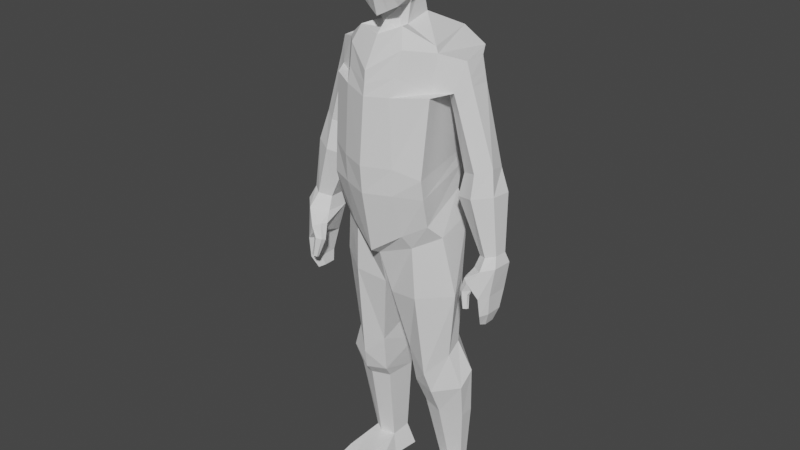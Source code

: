 # Source: sprinter_mesh.blend  (saved by Blender 4.2.66; exported with 4.5.12 LTS)
import bpy
from mathutils import Matrix  # noqa: F401  (used for matrix-valued properties, if any)

bpy.ops.wm.read_factory_settings(use_empty=True)
scene = bpy.context.scene
scene.name = 'Scene'

# ---- collections
col_collection = bpy.data.collections.new('Collection'); scene.collection.children.link(col_collection)

# ---- world
world_world = bpy.data.worlds.new('World'); scene.world = world_world
world_world.use_nodes = True; world_world.node_tree.nodes.clear()
_N = world_world.node_tree.nodes; _L = world_world.node_tree.links
n0 = _N.new('ShaderNodeOutputWorld'); n0.name = 'World Output'; n0.location = (300, 300)
n1 = _N.new('ShaderNodeBackground'); n1.name = 'Background'; n1.location = (10, 300)
n1.inputs[0].default_value = (0.05088, 0.05088, 0.05088, 1.0)
_L.new(n1.outputs[0], n0.inputs[0])
n0.is_active_output = True
world_world.color = (0.05088, 0.05088, 0.05088)
world_world.use_sun_shadow = False
world_world.sun_shadow_jitter_overblur = 0.0

# ---- meshes
me_cube_003 = bpy.data.meshes.new('Cube.003')
me_cube_003.from_pydata([(0.4677, -0.4888, 8.88), (0.4681, -0.5773, 9.934), (0.4774, 0.165, 9.381), (0.4727, 0.1928, 9.914), (0.5756, 0.2491, 9.603), (0.5797, -0.1816, 9.055), (0.5823, -0.1496, 10.02), (0.5861, -0.6714, 9.418), (0.7888, -0.1551, 9.511), (0.3567, 0.2814, 8.641), (0.3691, -0.1839, 8.543), (0.3638, 0.1377, 9.155), (0.4109, -0.1626, 8.858), (0.7748, 0.8354, 8.357), (1.167, -0.2051, 8.322), (1.329, 0.858, 8.114), (1.237, -0.2257, 8.228), (0.965, 0.9315, 7.433), (1.344, -0.5009, 7.63), (0.9175, 0.863, 6.437), (1.286, -0.6329, 6.35), (1.011, 0.651, 6.193), (1.292, -0.5792, 6.009), (1.088, 0.4874, 5.809), (1.261, -0.4424, 5.498), (1.28, 0.5679, 5.367), (1.409, -0.1815, 5.245), (1.451, 0.324, 4.377), (0.1091, 0.5188, 4.363), (1.656, -0.04849, 4.194), (0.09788, -0.3471, 4.025), (1.375, 0.335, 3.088), (0.3781, 0.454, 3.194), (1.412, 0.05004, 2.938), (0.4173, -0.1479, 2.935), (0.2372, 0.1893, 9.324), (0.2373, 0.215, 9.981), (0.2372, -0.5382, 8.793), (0.2373, -0.6083, 9.998), (0.2893, 0.3186, 9.675), (0.2893, -0.7237, 9.402), (0.2896, -0.2422, 8.922), (0.2892, -0.1454, 10.1), (0.1758, 0.2766, 8.653), (0.1983, -0.2588, 8.436), (0.2107, -0.1962, 8.799), (0.178, 0.162, 9.103), (0.4362, 0.74, 8.268), (0.5581, -0.4717, 8.602), (0.7807, 0.8427, 8.067), (0.7102, -0.6099, 8.295), (0.5644, 0.8116, 7.451), (0.6107, -0.8141, 7.611), (0.5212, 0.7536, 6.548), (0.6754, -0.8103, 6.481), (0.5076, 0.7016, 6.195), (0.6531, -0.801, 6.029), (0.635, 0.7562, 5.686), (0.7205, -0.6152, 5.282), (0.8159, 0.8876, 5.178), (0.824, -0.4536, 5.036), (0.8085, 0.5926, 4.459), (0.8886, -0.4276, 4.109), (0.9302, 0.5101, 3.265), (0.9606, -0.2287, 2.57), (1.717, 0.4208, 2.549), (0.3493, 0.641, 2.606), (1.732, 0.1201, 2.339), (0.5028, -0.03531, 2.237), (0.9727, 0.733, 2.895), (1.056, -0.108, 2.172), (1.641, 0.5093, 1.676), (0.5287, 0.7202, 1.744), (1.652, 0.2471, 1.676), (0.6046, 0.1639, 1.736), (1.148, 0.7704, 1.706), (1.117, 0.07193, 1.709), (1.415, 0.6188, 0.4382), (0.7789, 0.7402, 0.4588), (1.412, 0.4692, 0.4029), (0.8314, 0.4284, 0.4028), (1.134, 0.7616, 0.4636), (1.175, 0.3735, 0.3991), (1.596, 0.6522, -0.01612), (0.5624, 0.8517, -0.0155), (1.612, 0.4117, -0.00907), (0.6364, 0.3414, -0.01298), (1.14, 0.8884, -0.01631), (1.206, 0.2497, -0.0164), (1.182, -0.3029, 0.3288), (0.7987, -0.2445, 0.3477), (1.498, -0.247, 0.2803), (1.222, -0.4237, -0.0164), (0.5064, -0.334, -0.01843), (1.816, -0.3075, -0.02299), (1.182, -0.6572, 0.1677), (0.7235, -0.4679, 0.2115), (1.533, -0.4828, 0.2005), (1.183, -0.7845, -0.01089), (0.522, -0.6514, -0.02375), (1.813, -0.5867, -0.02056), (1.143, 0.9644, 7.734), (1.206, -0.3383, 7.634), (0.6498, -0.7131, 7.901), (0.6872, 0.845, 7.799), (1.759, 0.00101, 8.132), (1.775, 0.3743, 8.14), (1.344, -0.0301, 7.562), (1.332, 0.3437, 7.356), (1.626, 0.475, 7.822), (1.611, -0.1615, 7.658), (2.502, 0.02461, 6.565), (2.411, 0.3484, 6.471), (1.755, 0.01533, 6.374), (1.555, 0.2858, 6.436), (1.959, 0.3954, 6.531), (2.169, -0.1319, 6.467), (2.611, -0.03193, 6.137), (2.64, 0.322, 6.115), (1.652, -0.02532, 5.971), (1.673, 0.3125, 5.944), (2.213, 0.4498, 6.029), (2.164, -0.1987, 6.072), (2.724, -0.01487, 5.163), (2.738, 0.2106, 5.157), (2.29, -0.01577, 5.086), (2.303, 0.2008, 5.08), (2.546, 0.2839, 5.121), (2.523, -0.1151, 5.133), (2.719, -0.143, 4.509), (2.733, 0.2344, 4.51), (2.426, -0.1478, 4.464), (2.429, 0.2093, 4.459), (2.602, 0.3458, 4.488), (2.567, -0.3074, 4.487), (2.697, -0.1347, 4.18), (2.708, 0.1506, 4.181), (2.471, -0.1407, 4.144), (2.481, 0.1309, 4.144), (2.608, 0.2413, 4.165), (2.588, -0.2669, 4.164), (2.579, -0.0813, 3.943), (2.583, 0.1019, 3.944), (2.436, -0.08817, 3.988), (2.439, 0.08864, 3.988), (2.521, 0.1623, 3.964), (2.516, -0.1697, 3.963), (2.805, -0.1028, 4.993), (2.825, 0.253, 4.983), (2.242, -0.113, 4.905), (2.553, -0.2739, 4.956), (2.255, 0.2338, 4.892), (2.578, 0.3781, 4.938), (2.351, -0.2323, 4.587), (2.261, -0.1798, 4.63), (2.401, -0.3292, 4.617), (2.196, -0.3282, 4.792), (2.141, -0.2355, 4.782), (2.339, -0.3967, 4.759), (2.328, -0.3072, 4.507), (2.252, -0.2711, 4.503), (2.332, -0.367, 4.535), (2.127, -0.367, 4.582), (2.104, -0.3053, 4.559), (2.227, -0.4155, 4.601), (2.38, -0.3621, 4.311), (2.348, -0.3347, 4.297), (2.368, -0.398, 4.316), (2.248, -0.3908, 4.288), (2.25, -0.3531, 4.279), (2.286, -0.4269, 4.312), (-2.305e-09, 0.2171, 9.264), (-2.305e-09, 0.2375, 10.05), (-2.305e-09, -0.5854, 8.707), (-2.305e-09, -0.6372, 10.06), (-2.305e-09, 0.385, 9.747), (-2.305e-09, -0.7804, 9.386), (-2.305e-09, -0.3053, 8.795), (-2.305e-09, -0.1428, 10.19), (-2.305e-09, 0.2778, 8.655), (9.843e-09, -0.3738, 8.63), (-2.305e-09, 0.1867, 9.049), (-2.305e-09, -0.2312, 8.74), (4.177e-09, 0.7294, 8.313), (1.283e-08, -0.5815, 8.434), (4.177e-09, 0.8593, 8.032), (1.283e-08, -0.862, 7.955), (4.177e-09, 0.8351, 7.391), (1.283e-08, -0.9082, 7.566), (2.28e-08, 0.7798, 6.547), (3.695e-08, -1.009, 6.482), (2.28e-08, 0.7267, 6.193), (3.695e-08, -0.9713, 6.019), (4.177e-09, 0.898, 5.559), (1.283e-08, -0.7673, 4.94), (4.177e-09, 0.9696, 5.037), (0.0, -0.5699, 4.829), (4.177e-09, 0.8662, 7.719), (1.283e-08, -0.8794, 7.757), (1.416, -0.01969, 7.379), (1.694, -0.1497, 7.472), (1.861, 0.00795, 7.888), (1.391, 0.2975, 7.24), (1.864, 0.3658, 7.883), (1.657, 0.4077, 7.595), (1.453, -0.01424, 7.284), (1.414, 0.2943, 7.165), (1.91, 0.3613, 7.749), (1.737, -0.1436, 7.375), (1.914, 0.01158, 7.76), (1.686, 0.4027, 7.494), (-0.4677, -0.4888, 8.88), (-0.4681, -0.5773, 9.934), (-0.4774, 0.165, 9.381), (-0.4727, 0.1928, 9.914), (-0.5756, 0.2491, 9.603), (-0.5797, -0.1816, 9.055), (-0.5823, -0.1496, 10.02), (-0.5861, -0.6714, 9.418), (-0.7888, -0.1551, 9.511), (-0.3567, 0.2814, 8.641), (-0.3691, -0.1839, 8.543), (-0.3638, 0.1377, 9.155), (-0.4109, -0.1626, 8.858), (-0.8653, 0.7283, 8.249), (-1.204, -0.1703, 8.219), (-1.344, 0.7479, 8.039), (-1.265, -0.188, 8.137), (-1.03, 0.8113, 7.45), (-1.357, -0.4257, 7.621), (-0.9886, 0.7522, 6.59), (-1.307, -0.5397, 6.515), (-1.011, 0.651, 6.193), (-1.292, -0.5792, 6.009), (-1.088, 0.4874, 5.809), (-1.261, -0.4424, 5.498), (-1.28, 0.5679, 5.367), (-1.409, -0.1815, 5.245), (-1.435, 0.3143, 4.526), (-0.09569, 0.5087, 4.513), (-1.64, -0.05745, 4.343), (-0.08453, -0.3555, 4.175), (-1.391, 0.3517, 2.996), (-0.3806, 0.4723, 3.103), (-1.428, 0.06294, 2.844), (-0.4203, -0.1377, 2.841), (-0.2372, 0.1893, 9.324), (-0.2373, 0.215, 9.981), (-0.2372, -0.5382, 8.793), (-0.2373, -0.6083, 9.998), (-0.2893, 0.3186, 9.675), (-0.2893, -0.7237, 9.402), (-0.2896, -0.2422, 8.922), (-0.2892, -0.1454, 10.1), (-0.1758, 0.2766, 8.653), (-0.1983, -0.2588, 8.436), (-0.2107, -0.1962, 8.799), (-0.178, 0.162, 9.103), (-0.4362, 0.74, 8.268), (-0.6782, -0.4004, 8.46), (-0.7807, 0.8427, 8.067), (-0.8095, -0.5198, 8.195), (-0.5644, 0.8116, 7.451), (-0.7236, -0.6961, 7.604), (-0.5212, 0.7536, 6.548), (-0.6754, -0.8103, 6.481), (-0.5076, 0.7016, 6.195), (-0.6531, -0.801, 6.029), (-0.635, 0.7562, 5.686), (-0.7205, -0.6152, 5.282), (-0.8159, 0.8876, 5.178), (-0.824, -0.4536, 5.036), (-0.8117, 0.5336, 4.434), (-0.8738, -0.4358, 4.259), (-0.94, 0.5292, 3.175), (-0.9709, -0.2195, 2.471), (-1.738, 0.4387, 2.45), (-0.3514, 0.6618, 2.508), (-1.752, 0.1339, 2.237), (-0.507, -0.02356, 2.134), (-0.9831, 0.755, 2.8), (-1.068, -0.09721, 2.068), (-1.622, 0.4967, 1.827), (-0.5317, 0.7035, 1.893), (-1.633, 0.2397, 1.826), (-0.6062, 0.1582, 1.885), (-1.139, 0.7526, 1.856), (-1.109, 0.06803, 1.859), (-1.446, 0.6426, 0.3839), (-0.7479, 0.7758, 0.4065), (-1.442, 0.4784, 0.3453), (-0.8055, 0.4336, 0.3451), (-1.138, 0.7992, 0.4118), (-1.182, 0.3734, 0.341), (-1.596, 0.6522, -0.01612), (-0.5624, 0.8517, -0.0155), (-1.612, 0.4117, -0.00907), (-0.6364, 0.3414, -0.01298), (-1.14, 0.8884, -0.01631), (-1.206, 0.2497, -0.0164), (-1.19, -0.3689, 0.2639), (-0.7696, -0.3049, 0.2846), (-1.498, -0.247, 0.2803), (-1.222, -0.4237, -0.0164), (-0.5064, -0.334, -0.01843), (-1.816, -0.3075, -0.02299), (-1.182, -0.6572, 0.1677), (-0.7235, -0.4679, 0.2115), (-1.533, -0.4828, 0.2005), (-1.183, -0.7845, -0.01089), (-0.522, -0.6514, -0.02375), (-1.813, -0.5867, -0.02056), (-1.184, 0.8398, 7.71), (-1.238, -0.2852, 7.624), (-0.7573, -0.6089, 7.855), (-0.6872, 0.845, 7.799), (-1.715, 0.007773, 8.054), (-1.729, 0.3302, 8.061), (-1.357, -0.0191, 7.562), (-1.347, 0.3037, 7.384), (-1.601, 0.4171, 7.787), (-1.587, -0.1325, 7.645), (-2.337, 0.03556, 6.683), (-2.263, 0.3012, 6.606), (-1.724, 0.02795, 6.526), (-1.642, 0.2623, 6.415), (-1.959, 0.3845, 6.522), (-2.064, -0.09288, 6.602), (-2.579, -0.02153, 6.147), (-2.607, 0.3148, 6.126), (-1.667, -0.01525, 5.99), (-1.687, 0.3057, 5.964), (-2.201, 0.4362, 6.044), (-2.154, -0.18, 6.085), (-2.806, 0.004088, 5.221), (-2.823, 0.2787, 5.213), (-2.278, 0.002986, 5.127), (-2.293, 0.2668, 5.12), (-2.589, 0.3679, 5.17), (-2.561, -0.118, 5.185), (-2.799, -0.152, 4.424), (-2.816, 0.3076, 4.425), (-2.443, -0.1578, 4.37), (-2.446, 0.277, 4.364), (-2.657, 0.4433, 4.399), (-2.614, -0.3522, 4.398), (-2.773, -0.1419, 4.024), (-2.786, 0.2056, 4.025), (-2.497, -0.1492, 3.98), (-2.51, 0.1816, 3.98), (-2.664, 0.3161, 4.005), (-2.64, -0.3028, 4.004), (-2.63, -0.07682, 3.736), (-2.634, 0.1463, 3.736), (-2.455, -0.08518, 3.79), (-2.459, 0.1301, 3.79), (-2.559, 0.2199, 3.76), (-2.552, -0.1844, 3.76), (-2.905, -0.103, 5.014), (-2.929, 0.3302, 5.002), (-2.219, -0.1154, 4.907), (-2.598, -0.3113, 4.969), (-2.235, 0.307, 4.89), (-2.628, 0.4827, 4.947), (-2.351, -0.2607, 4.519), (-2.242, -0.1968, 4.572), (-2.413, -0.3787, 4.556), (-2.163, -0.3775, 4.77), (-2.096, -0.2646, 4.757), (-2.337, -0.4609, 4.728), (-2.323, -0.3519, 4.422), (-2.231, -0.3079, 4.417), (-2.328, -0.4248, 4.456), (-2.079, -0.4248, 4.513), (-2.051, -0.3496, 4.485), (-2.201, -0.4838, 4.536), (-2.387, -0.4188, 4.183), (-2.347, -0.3854, 4.166), (-2.372, -0.4625, 4.19), (-2.226, -0.4538, 4.155), (-2.228, -0.4078, 4.145), (-2.272, -0.4977, 4.185), (-1.419, -0.0101, 7.404), (-1.659, -0.1224, 7.484), (-1.803, 0.01377, 7.843), (-1.391, 0.2975, 7.24), (-1.806, 0.3228, 7.839), (-1.657, 0.4077, 7.595), (-1.451, -0.005398, 7.322), (-1.414, 0.2943, 7.165), (-1.846, 0.319, 7.723), (-1.697, -0.1171, 7.401), (-1.849, 0.0169, 7.733), (-1.686, 0.4027, 7.494)], [], [(39, 36, 3, 4), (35, 39, 4, 2), (2, 4, 8, 5), (4, 3, 6, 8), (8, 6, 1, 7), (5, 8, 7, 0), (37, 40, 176, 173), (40, 38, 174, 176), (46, 11, 9, 43), (41, 5, 0, 37), (36, 172, 178, 42), (42, 178, 174, 38), (11, 12, 10, 9), (45, 182, 180, 44), (41, 177, 182, 45), (2, 5, 12, 11), (35, 2, 11, 46), (48, 184, 186, 50), (43, 9, 13, 47), (44, 180, 184, 48), (9, 10, 14, 13), (13, 14, 16, 15), (47, 13, 15, 49), (52, 188, 190, 54), (104, 101, 17, 51), (103, 198, 188, 52), (17, 101, 109, 108), (17, 18, 20, 19), (51, 17, 19, 53), (55, 21, 23, 57), (53, 19, 21, 55), (54, 190, 192, 56), (19, 20, 22, 21), (57, 23, 25, 59), (56, 192, 194, 58), (21, 22, 24, 23), (196, 195, 28, 30), (58, 194, 196, 60), (23, 24, 26, 25), (30, 28, 32, 34), (59, 25, 27, 61), (60, 196, 30, 62), (25, 26, 29, 27), (64, 34, 68, 70), (61, 27, 31, 63), (62, 30, 34, 64), (27, 29, 33, 31), (29, 62, 64, 33), (28, 61, 63, 32), (63, 31, 65, 69), (26, 60, 62, 29), (195, 59, 61, 28), (24, 58, 60, 26), (22, 56, 58, 24), (193, 57, 59, 195), (20, 54, 56, 22), (189, 53, 55, 191), (191, 55, 57, 193), (187, 51, 53, 189), (102, 103, 52, 18), (197, 104, 51, 187), (18, 52, 54, 20), (183, 47, 49, 185), (10, 44, 48, 14), (179, 43, 47, 183), (14, 48, 50, 16), (171, 35, 46, 181), (5, 41, 45, 12), (12, 45, 44, 10), (6, 42, 38, 1), (3, 36, 42, 6), (177, 41, 37, 173), (181, 46, 43, 179), (7, 1, 38, 40), (0, 7, 40, 37), (171, 175, 39, 35), (175, 172, 36, 39), (70, 68, 74, 76), (67, 70, 76, 73), (31, 33, 67, 65), (33, 64, 70, 67), (34, 32, 66, 68), (32, 63, 69, 66), (76, 74, 80, 82), (73, 76, 82, 79), (65, 67, 73, 71), (69, 65, 71, 75), (68, 66, 72, 74), (66, 69, 75, 72), (80, 78, 84, 86), (81, 77, 83, 87), (71, 73, 79, 77), (75, 71, 77, 81), (74, 72, 78, 80), (72, 75, 81, 78), (87, 83, 85, 88), (84, 87, 88, 86), (78, 81, 87, 84), (79, 82, 89, 91), (86, 88, 92, 93), (77, 79, 85, 83), (93, 92, 98, 99), (90, 93, 99, 96), (82, 80, 90, 89), (85, 79, 91, 94), (80, 86, 93, 90), (88, 85, 94, 92), (97, 95, 98, 100), (95, 96, 99, 98), (89, 90, 96, 95), (92, 94, 100, 98), (91, 89, 95, 97), (94, 91, 97, 100), (185, 49, 104, 197), (16, 50, 103, 102), (18, 17, 108, 107), (50, 186, 198, 103), (49, 15, 101, 104), (209, 208, 116, 111), (208, 205, 113, 116), (102, 18, 107, 110), (15, 16, 105, 106), (16, 102, 110, 105), (101, 15, 106, 109), (114, 115, 121, 120), (115, 112, 118, 121), (205, 206, 114, 113), (210, 207, 112, 115), (206, 210, 115, 114), (207, 209, 111, 112), (117, 122, 128, 123), (122, 119, 125, 128), (112, 111, 117, 118), (116, 113, 119, 122), (111, 116, 122, 117), (113, 114, 120, 119), (150, 149, 156, 158), (148, 147, 129, 130), (119, 120, 126, 125), (121, 118, 124, 127), (120, 121, 127, 126), (118, 117, 123, 124), (132, 133, 139, 138), (133, 130, 136, 139), (147, 150, 134, 129), (131, 134, 155, 153), (152, 148, 130, 133), (151, 152, 133, 132), (135, 140, 146, 141), (140, 137, 143, 146), (130, 129, 135, 136), (134, 131, 137, 140), (129, 134, 140, 135), (131, 132, 138, 137), (145, 146, 143, 144), (142, 141, 146, 145), (137, 138, 144, 143), (139, 136, 142, 145), (138, 139, 145, 144), (136, 135, 141, 142), (126, 127, 152, 151), (127, 124, 148, 152), (125, 126, 151, 149), (123, 128, 150, 147), (124, 123, 147, 148), (128, 125, 149, 150), (155, 158, 164, 161), (158, 156, 162, 164), (132, 131, 153, 154), (151, 132, 154, 157), (134, 150, 158, 155), (149, 151, 157, 156), (163, 160, 166, 169), (162, 163, 169, 168), (154, 153, 159, 160), (156, 157, 163, 162), (157, 154, 160, 163), (153, 155, 161, 159), (170, 168, 165, 167), (168, 169, 166, 165), (159, 161, 167, 165), (164, 162, 168, 170), (161, 164, 170, 167), (160, 159, 165, 166), (180, 179, 183, 184), (182, 181, 179, 180), (177, 171, 181, 182), (198, 197, 187, 188), (184, 183, 185, 186), (190, 189, 191, 192), (188, 187, 189, 190), (192, 191, 193, 194), (194, 193, 195, 196), (186, 185, 197, 198), (106, 105, 201, 203), (108, 109, 204, 202), (109, 106, 203, 204), (107, 108, 202, 199), (110, 107, 199, 200), (105, 110, 200, 201), (203, 201, 209, 207), (202, 204, 210, 206), (204, 203, 207, 210), (199, 202, 206, 205), (200, 199, 205, 208), (201, 200, 208, 209), (250, 215, 214, 247), (246, 213, 215, 250), (213, 216, 219, 215), (215, 219, 217, 214), (219, 218, 212, 217), (216, 211, 218, 219), (248, 173, 176, 251), (251, 176, 174, 249), (257, 254, 220, 222), (252, 248, 211, 216), (247, 253, 178, 172), (253, 249, 174, 178), (222, 220, 221, 223), (256, 255, 180, 182), (252, 256, 182, 177), (213, 222, 223, 216), (246, 257, 222, 213), (259, 261, 186, 184), (254, 258, 224, 220), (255, 259, 184, 180), (220, 224, 225, 221), (224, 226, 227, 225), (258, 260, 226, 224), (263, 265, 190, 188), (315, 262, 228, 312), (314, 263, 188, 198), (228, 319, 320, 312), (228, 230, 231, 229), (262, 264, 230, 228), (266, 268, 234, 232), (264, 266, 232, 230), (265, 267, 192, 190), (230, 232, 233, 231), (268, 270, 236, 234), (267, 269, 194, 192), (232, 234, 235, 233), (196, 241, 239, 195), (269, 271, 196, 194), (234, 236, 237, 235), (241, 245, 243, 239), (270, 272, 238, 236), (271, 273, 241, 196), (236, 238, 240, 237), (275, 281, 279, 245), (272, 274, 242, 238), (273, 275, 245, 241), (238, 242, 244, 240), (240, 244, 275, 273), (239, 243, 274, 272), (274, 280, 276, 242), (237, 240, 273, 271), (195, 239, 272, 270), (235, 237, 271, 269), (233, 235, 269, 267), (193, 195, 270, 268), (231, 233, 267, 265), (189, 191, 266, 264), (191, 193, 268, 266), (187, 189, 264, 262), (313, 229, 263, 314), (197, 187, 262, 315), (229, 231, 265, 263), (183, 185, 260, 258), (221, 225, 259, 255), (179, 183, 258, 254), (225, 227, 261, 259), (171, 181, 257, 246), (216, 223, 256, 252), (223, 221, 255, 256), (217, 212, 249, 253), (214, 217, 253, 247), (177, 173, 248, 252), (181, 179, 254, 257), (218, 251, 249, 212), (211, 248, 251, 218), (171, 246, 250, 175), (175, 250, 247, 172), (281, 287, 285, 279), (278, 284, 287, 281), (242, 276, 278, 244), (244, 278, 281, 275), (245, 279, 277, 243), (243, 277, 280, 274), (287, 293, 291, 285), (284, 290, 293, 287), (276, 282, 284, 278), (280, 286, 282, 276), (279, 285, 283, 277), (277, 283, 286, 280), (291, 297, 295, 289), (292, 298, 294, 288), (282, 288, 290, 284), (286, 292, 288, 282), (285, 291, 289, 283), (283, 289, 292, 286), (298, 299, 296, 294), (295, 297, 299, 298), (289, 295, 298, 292), (290, 302, 300, 293), (297, 304, 303, 299), (288, 294, 296, 290), (304, 310, 309, 303), (301, 307, 310, 304), (293, 300, 301, 291), (296, 305, 302, 290), (291, 301, 304, 297), (299, 303, 305, 296), (308, 311, 309, 306), (306, 309, 310, 307), (300, 306, 307, 301), (303, 309, 311, 305), (302, 308, 306, 300), (305, 311, 308, 302), (185, 197, 315, 260), (227, 313, 314, 261), (229, 318, 319, 228), (261, 314, 198, 186), (260, 315, 312, 226), (392, 322, 327, 391), (391, 327, 324, 388), (313, 321, 318, 229), (226, 317, 316, 227), (227, 316, 321, 313), (312, 320, 317, 226), (325, 331, 332, 326), (326, 332, 329, 323), (388, 324, 325, 389), (393, 326, 323, 390), (389, 325, 326, 393), (390, 323, 322, 392), (328, 334, 339, 333), (333, 339, 336, 330), (323, 329, 328, 322), (327, 333, 330, 324), (322, 328, 333, 327), (324, 330, 331, 325), (361, 369, 367, 360), (359, 341, 340, 358), (330, 336, 337, 331), (332, 338, 335, 329), (331, 337, 338, 332), (329, 335, 334, 328), (343, 349, 350, 344), (344, 350, 347, 341), (358, 340, 345, 361), (342, 364, 366, 345), (363, 344, 341, 359), (362, 343, 344, 363), (346, 352, 357, 351), (351, 357, 354, 348), (341, 347, 346, 340), (345, 351, 348, 342), (340, 346, 351, 345), (342, 348, 349, 343), (356, 355, 354, 357), (353, 356, 357, 352), (348, 354, 355, 349), (350, 356, 353, 347), (349, 355, 356, 350), (347, 353, 352, 346), (337, 362, 363, 338), (338, 363, 359, 335), (336, 360, 362, 337), (334, 358, 361, 339), (335, 359, 358, 334), (339, 361, 360, 336), (366, 372, 375, 369), (369, 375, 373, 367), (343, 365, 364, 342), (362, 368, 365, 343), (345, 366, 369, 361), (360, 367, 368, 362), (374, 380, 377, 371), (373, 379, 380, 374), (365, 371, 370, 364), (367, 373, 374, 368), (368, 374, 371, 365), (364, 370, 372, 366), (381, 378, 376, 379), (379, 376, 377, 380), (370, 376, 378, 372), (375, 381, 379, 373), (372, 378, 381, 375), (371, 377, 376, 370), (317, 386, 384, 316), (319, 385, 387, 320), (320, 387, 386, 317), (318, 382, 385, 319), (321, 383, 382, 318), (316, 384, 383, 321), (386, 390, 392, 384), (385, 389, 393, 387), (387, 393, 390, 386), (382, 388, 389, 385), (383, 391, 388, 382), (384, 392, 391, 383)])
_uv = me_cube_003.uv_layers.new(name='UVMap')
_uv.uv.foreach_set('vector', [0.5, 0.4376, 0.625, 0.4376, 0.625, 0.5, 0.5, 0.5, 0.375, 0.4376, 0.5, 0.4376, 0.5, 0.5, 0.375, 0.5, 0.375, 0.5, 0.5, 0.5, 0.5, 0.625, 0.375, 0.625, 0.5, 0.5, 0.625, 0.5, 0.625, 0.625, 0.5, 0.625, 0.5, 0.625, 0.625, 0.625, 0.625, 0.75, 0.5, 0.75, 0.375, 0.625, 0.5, 0.625, 0.5, 0.75, 0.375, 0.75, 0.375, 0.8124, 0.5, 0.8124, 0.5, 0.875, 0.375, 0.875, 0.5, 0.8124, 0.625, 0.8124, 0.625, 0.875, 0.5, 0.875, 0.375, 0.4376, 0.375, 0.5, 0.375, 0.5, 0.375, 0.4376, 0.3126, 0.625, 0.375, 0.625, 0.375, 0.75, 0.3126, 0.75, 0.6874, 0.5, 0.75, 0.5, 0.75, 0.625, 0.6874, 0.625, 0.6874, 0.625, 0.75, 0.625, 0.75, 0.75, 0.6874, 0.75, 0.375, 0.5, 0.375, 0.625, 0.375, 0.625, 0.375, 0.5, 0.3126, 0.625, 0.25, 0.625, 0.25, 0.625, 0.3125, 0.625, 0.3126, 0.625, 0.25, 0.625, 0.25, 0.625, 0.3126, 0.625, 0.375, 0.5, 0.375, 0.625, 0.375, 0.625, 0.375, 0.5, 0.375, 0.4376, 0.375, 0.5, 0.375, 0.5, 0.375, 0.4376, 0.3126, 0.625, 0.25, 0.625, 0.25, 0.625, 0.3126, 0.625, 0.375, 0.4376, 0.375, 0.5, 0.375, 0.5, 0.375, 0.4376, 0.3125, 0.625, 0.25, 0.625, 0.25, 0.625, 0.3126, 0.625, 0.375, 0.5, 0.375, 0.625, 0.375, 0.625, 0.375, 0.5, 0.375, 0.5, 0.375, 0.625, 0.375, 0.625, 0.375, 0.5, 0.375, 0.4376, 0.375, 0.5, 0.375, 0.5, 0.375, 0.4376, 0.3126, 0.625, 0.25, 0.625, 0.25, 0.625, 0.3126, 0.625, 0.375, 0.4376, 0.375, 0.5, 0.375, 0.5, 0.375, 0.4376, 0.3126, 0.625, 0.25, 0.625, 0.25, 0.625, 0.3126, 0.625, 0.375, 0.5, 0.375, 0.5, 0.375, 0.5, 0.375, 0.5, 0.375, 0.5, 0.375, 0.625, 0.375, 0.625, 0.375, 0.5, 0.375, 0.4376, 0.375, 0.5, 0.375, 0.5, 0.375, 0.4376, 0.375, 0.4376, 0.375, 0.5, 0.375, 0.5, 0.375, 0.4376, 0.375, 0.4376, 0.375, 0.5, 0.375, 0.5, 0.375, 0.4376, 0.3126, 0.625, 0.25, 0.625, 0.25, 0.625, 0.3126, 0.625, 0.375, 0.5, 0.375, 0.625, 0.375, 0.625, 0.375, 0.5, 0.375, 0.4376, 0.375, 0.5, 0.375, 0.5, 0.375, 0.4376, 0.3126, 0.625, 0.25, 0.625, 0.25, 0.625, 0.3126, 0.625, 0.375, 0.5, 0.375, 0.625, 0.375, 0.625, 0.375, 0.5, 0.0, 0.0, 0.0, 0.0, 0.0, 0.0, 0.0, 0.0, 0.3126, 0.625, 0.25, 0.625, 0.25, 0.625, 0.3126, 0.625, 0.375, 0.5, 0.375, 0.625, 0.375, 0.625, 0.375, 0.5, 0.0, 0.0, 0.0, 0.0, 0.0, 0.0, 0.0, 0.0, 0.375, 0.4376, 0.375, 0.5, 0.375, 0.5, 0.375, 0.4376, 0.3126, 0.625, 0.25, 0.625, 0.25, 0.625, 0.3126, 0.625, 0.375, 0.5, 0.375, 0.625, 0.375, 0.625, 0.375, 0.5, 0.3126, 0.625, 0.25, 0.625, 0.25, 0.625, 0.3126, 0.625, 0.375, 0.4376, 0.375, 0.5, 0.375, 0.5, 0.375, 0.4376, 0.3126, 0.625, 0.25, 0.625, 0.25, 0.625, 0.3126, 0.625, 0.375, 0.5, 0.375, 0.625, 0.375, 0.625, 0.375, 0.5, 0.375, 0.625, 0.3126, 0.625, 0.3126, 0.625, 0.375, 0.625, 0.375, 0.375, 0.375, 0.4376, 0.375, 0.4376, 0.375, 0.375, 0.375, 0.4376, 0.375, 0.5, 0.375, 0.5, 0.375, 0.4376, 0.375, 0.625, 0.3126, 0.625, 0.3126, 0.625, 0.375, 0.625, 0.375, 0.375, 0.375, 0.4376, 0.375, 0.4376, 0.375, 0.375, 0.375, 0.625, 0.3126, 0.625, 0.3126, 0.625, 0.375, 0.625, 0.375, 0.625, 0.3126, 0.625, 0.3126, 0.625, 0.375, 0.625, 0.375, 0.375, 0.375, 0.4376, 0.375, 0.4376, 0.375, 0.375, 0.375, 0.625, 0.3126, 0.625, 0.3126, 0.625, 0.375, 0.625, 0.375, 0.375, 0.375, 0.4376, 0.375, 0.4376, 0.375, 0.375, 0.375, 0.375, 0.375, 0.4376, 0.375, 0.4376, 0.375, 0.375, 0.375, 0.375, 0.375, 0.4376, 0.375, 0.4376, 0.375, 0.375, 0.375, 0.625, 0.3126, 0.625, 0.3126, 0.625, 0.375, 0.625, 0.375, 0.375, 0.375, 0.4376, 0.375, 0.4376, 0.375, 0.375, 0.375, 0.625, 0.3126, 0.625, 0.3126, 0.625, 0.375, 0.625, 0.375, 0.375, 0.375, 0.4376, 0.375, 0.4376, 0.375, 0.375, 0.375, 0.625, 0.3125, 0.625, 0.3126, 0.625, 0.375, 0.625, 0.375, 0.375, 0.375, 0.4376, 0.375, 0.4376, 0.375, 0.375, 0.375, 0.625, 0.3126, 0.625, 0.3126, 0.625, 0.375, 0.625, 0.375, 0.375, 0.375, 0.4376, 0.375, 0.4376, 0.375, 0.375, 0.375, 0.625, 0.3126, 0.625, 0.3126, 0.625, 0.375, 0.625, 0.375, 0.625, 0.3126, 0.625, 0.3125, 0.625, 0.375, 0.625, 0.625, 0.625, 0.6874, 0.625, 0.6874, 0.75, 0.625, 0.75, 0.625, 0.5, 0.6874, 0.5, 0.6874, 0.625, 0.625, 0.625, 0.25, 0.625, 0.3126, 0.625, 0.3126, 0.75, 0.25, 0.75, 0.375, 0.375, 0.375, 0.4376, 0.375, 0.4376, 0.375, 0.375, 0.5, 0.75, 0.625, 0.75, 0.625, 0.8124, 0.5, 0.8124, 0.375, 0.75, 0.5, 0.75, 0.5, 0.8124, 0.375, 0.8124, 0.375, 0.375, 0.5, 0.375, 0.5, 0.4376, 0.375, 0.4376, 0.5, 0.375, 0.625, 0.375, 0.625, 0.4376, 0.5, 0.4376, 0.3126, 0.625, 0.25, 0.625, 0.25, 0.625, 0.3126, 0.625, 0.375, 0.625, 0.3126, 0.625, 0.3126, 0.625, 0.375, 0.625, 0.375, 0.5, 0.375, 0.625, 0.375, 0.625, 0.375, 0.5, 0.375, 0.625, 0.3126, 0.625, 0.3126, 0.625, 0.375, 0.625, 0.0, 0.0, 0.0, 0.0, 0.0, 0.0, 0.0, 0.0, 0.375, 0.375, 0.375, 0.4376, 0.375, 0.4376, 0.375, 0.375, 0.3126, 0.625, 0.25, 0.625, 0.25, 0.625, 0.3126, 0.625, 0.375, 0.625, 0.3126, 0.625, 0.3126, 0.625, 0.375, 0.625, 0.375, 0.5, 0.375, 0.625, 0.375, 0.625, 0.375, 0.5, 0.375, 0.4376, 0.375, 0.5, 0.375, 0.5, 0.375, 0.4376, 0.0, 0.0, 0.0, 0.0, 0.0, 0.0, 0.0, 0.0, 0.375, 0.375, 0.375, 0.4376, 0.375, 0.4376, 0.375, 0.375, 0.0, 0.0, 0.0, 0.0, 0.0, 0.0, 0.0, 0.0, 0.375, 0.4376, 0.375, 0.5, 0.375, 0.5, 0.375, 0.4376, 0.375, 0.5, 0.375, 0.625, 0.375, 0.625, 0.375, 0.5, 0.375, 0.4376, 0.375, 0.5, 0.375, 0.5, 0.375, 0.4376, 0.0, 0.0, 0.0, 0.0, 0.0, 0.0, 0.0, 0.0, 0.375, 0.375, 0.375, 0.4376, 0.375, 0.4376, 0.375, 0.375, 0.3126, 0.5, 0.375, 0.5, 0.375, 0.625, 0.3126, 0.625, 0.25, 0.5, 0.3126, 0.5, 0.3126, 0.625, 0.25, 0.625, 0.375, 0.375, 0.375, 0.4376, 0.375, 0.4376, 0.375, 0.375, 0.375, 0.625, 0.3126, 0.625, 0.3126, 0.625, 0.375, 0.625, 0.25, 0.625, 0.3126, 0.625, 0.3126, 0.625, 0.25, 0.625, 0.375, 0.5, 0.375, 0.625, 0.375, 0.625, 0.375, 0.5, 0.25, 0.625, 0.3126, 0.625, 0.3126, 0.625, 0.25, 0.625, 0.0, 0.0, 0.0, 0.0, 0.0, 0.0, 0.0, 0.0, 0.3126, 0.625, 0.25, 0.625, 0.25, 0.625, 0.3126, 0.625, 0.375, 0.625, 0.375, 0.625, 0.375, 0.625, 0.375, 0.625, 0.0, 0.0, 0.0, 0.0, 0.0, 0.0, 0.0, 0.0, 0.3126, 0.625, 0.375, 0.625, 0.375, 0.625, 0.3126, 0.625, 0.375, 0.625, 0.3126, 0.625, 0.3126, 0.625, 0.375, 0.625, 0.3126, 0.625, 0.25, 0.625, 0.25, 0.625, 0.3126, 0.625, 0.3126, 0.625, 0.25, 0.625, 0.25, 0.625, 0.3126, 0.625, 0.3126, 0.625, 0.375, 0.625, 0.375, 0.625, 0.3126, 0.625, 0.375, 0.625, 0.3126, 0.625, 0.3126, 0.625, 0.375, 0.625, 0.375, 0.625, 0.375, 0.625, 0.375, 0.625, 0.375, 0.625, 0.375, 0.375, 0.375, 0.4376, 0.375, 0.4376, 0.375, 0.375, 0.375, 0.625, 0.3126, 0.625, 0.3126, 0.625, 0.375, 0.625, 0.375, 0.625, 0.375, 0.5, 0.375, 0.5, 0.375, 0.625, 0.3126, 0.625, 0.25, 0.625, 0.25, 0.625, 0.3126, 0.625, 0.375, 0.4376, 0.375, 0.5, 0.375, 0.5, 0.375, 0.4376, 0.375, 0.625, 0.375, 0.625, 0.375, 0.625, 0.375, 0.625, 0.375, 0.625, 0.375, 0.625, 0.375, 0.625, 0.375, 0.625, 0.375, 0.625, 0.375, 0.625, 0.375, 0.625, 0.375, 0.625, 0.375, 0.5, 0.375, 0.625, 0.375, 0.625, 0.375, 0.5, 0.375, 0.625, 0.375, 0.625, 0.375, 0.625, 0.375, 0.625, 0.375, 0.5, 0.375, 0.5, 0.375, 0.5, 0.375, 0.5, 0.375, 0.5, 0.375, 0.5, 0.375, 0.5, 0.375, 0.5, 0.375, 0.5, 0.375, 0.5, 0.375, 0.5, 0.375, 0.5, 0.375, 0.625, 0.375, 0.5, 0.375, 0.5, 0.375, 0.625, 0.375, 0.5, 0.375, 0.5, 0.375, 0.5, 0.375, 0.5, 0.375, 0.5, 0.375, 0.5, 0.375, 0.5, 0.375, 0.5, 0.375, 0.5, 0.375, 0.625, 0.375, 0.625, 0.375, 0.5, 0.375, 0.625, 0.375, 0.625, 0.375, 0.625, 0.375, 0.625, 0.375, 0.625, 0.375, 0.625, 0.375, 0.625, 0.375, 0.625, 0.375, 0.5, 0.375, 0.625, 0.375, 0.625, 0.375, 0.5, 0.375, 0.625, 0.375, 0.625, 0.375, 0.625, 0.375, 0.625, 0.375, 0.625, 0.375, 0.625, 0.375, 0.625, 0.375, 0.625, 0.375, 0.625, 0.375, 0.5, 0.375, 0.5, 0.375, 0.625, 0.375, 0.625, 0.375, 0.625, 0.375, 0.625, 0.375, 0.625, 0.375, 0.5, 0.375, 0.625, 0.375, 0.625, 0.375, 0.5, 0.375, 0.625, 0.375, 0.5, 0.375, 0.5, 0.375, 0.625, 0.375, 0.5, 0.375, 0.5, 0.375, 0.5, 0.375, 0.5, 0.375, 0.5, 0.375, 0.5, 0.375, 0.5, 0.375, 0.5, 0.375, 0.5, 0.375, 0.625, 0.375, 0.625, 0.375, 0.5, 0.375, 0.5, 0.375, 0.5, 0.375, 0.5, 0.375, 0.5, 0.375, 0.5, 0.375, 0.5, 0.375, 0.5, 0.375, 0.5, 0.375, 0.625, 0.375, 0.625, 0.375, 0.625, 0.375, 0.625, 0.375, 0.625, 0.375, 0.625, 0.375, 0.625, 0.375, 0.625, 0.375, 0.5, 0.375, 0.5, 0.375, 0.5, 0.375, 0.5, 0.375, 0.5, 0.375, 0.5, 0.375, 0.5, 0.375, 0.5, 0.375, 0.625, 0.375, 0.625, 0.375, 0.625, 0.375, 0.625, 0.375, 0.625, 0.375, 0.625, 0.375, 0.625, 0.375, 0.625, 0.375, 0.5, 0.375, 0.625, 0.375, 0.625, 0.375, 0.5, 0.375, 0.625, 0.375, 0.625, 0.375, 0.625, 0.375, 0.625, 0.375, 0.625, 0.375, 0.625, 0.375, 0.625, 0.375, 0.625, 0.375, 0.625, 0.375, 0.5, 0.375, 0.5, 0.375, 0.625, 0.375, 0.5, 0.375, 0.625, 0.375, 0.625, 0.375, 0.5, 0.375, 0.5, 0.375, 0.625, 0.375, 0.625, 0.375, 0.5, 0.375, 0.625, 0.375, 0.5, 0.375, 0.5, 0.375, 0.625, 0.375, 0.5, 0.375, 0.5, 0.375, 0.5, 0.375, 0.5, 0.375, 0.5, 0.375, 0.5, 0.375, 0.5, 0.375, 0.5, 0.375, 0.5, 0.375, 0.625, 0.375, 0.625, 0.375, 0.5, 0.375, 0.5, 0.375, 0.5, 0.375, 0.5, 0.375, 0.5, 0.375, 0.5, 0.375, 0.5, 0.375, 0.5, 0.375, 0.5, 0.375, 0.625, 0.375, 0.5, 0.375, 0.5, 0.375, 0.625, 0.375, 0.625, 0.375, 0.625, 0.375, 0.625, 0.375, 0.625, 0.375, 0.5, 0.375, 0.625, 0.375, 0.625, 0.375, 0.5, 0.375, 0.625, 0.375, 0.625, 0.375, 0.625, 0.375, 0.625, 0.375, 0.625, 0.375, 0.625, 0.375, 0.625, 0.375, 0.625, 0.375, 0.625, 0.375, 0.625, 0.375, 0.625, 0.375, 0.625, 0.375, 0.5, 0.375, 0.625, 0.375, 0.625, 0.375, 0.5, 0.375, 0.5, 0.375, 0.5, 0.375, 0.5, 0.375, 0.5, 0.375, 0.625, 0.375, 0.625, 0.375, 0.625, 0.375, 0.625, 0.375, 0.625, 0.375, 0.5, 0.375, 0.5, 0.375, 0.625, 0.375, 0.5, 0.375, 0.5, 0.375, 0.5, 0.375, 0.5, 0.375, 0.625, 0.375, 0.5, 0.375, 0.5, 0.375, 0.625, 0.375, 0.5, 0.375, 0.625, 0.375, 0.625, 0.375, 0.5, 0.375, 0.625, 0.375, 0.5, 0.375, 0.5, 0.375, 0.625, 0.375, 0.5, 0.375, 0.5, 0.375, 0.5, 0.375, 0.5, 0.375, 0.625, 0.375, 0.625, 0.375, 0.625, 0.375, 0.625, 0.375, 0.625, 0.375, 0.625, 0.375, 0.625, 0.375, 0.625, 0.375, 0.625, 0.375, 0.5, 0.375, 0.5, 0.375, 0.625, 0.375, 0.625, 0.375, 0.625, 0.375, 0.625, 0.375, 0.625, 0.375, 0.625, 0.375, 0.625, 0.375, 0.625, 0.375, 0.625, 0.375, 0.625, 0.375, 0.625, 0.375, 0.625, 0.375, 0.625, 0.375, 0.5, 0.375, 0.625, 0.375, 0.625, 0.375, 0.5, 0.0, 0.0, 0.0, 0.0, 0.0, 0.0, 0.0, 0.0, 0.0, 0.0, 0.0, 0.0, 0.0, 0.0, 0.0, 0.0, 0.0, 0.0, 0.0, 0.0, 0.0, 0.0, 0.0, 0.0, 0.0, 0.0, 0.0, 0.0, 0.0, 0.0, 0.0, 0.0, 0.0, 0.0, 0.0, 0.0, 0.0, 0.0, 0.0, 0.0, 0.0, 0.0, 0.0, 0.0, 0.0, 0.0, 0.0, 0.0, 0.0, 0.0, 0.0, 0.0, 0.0, 0.0, 0.0, 0.0, 0.0, 0.0, 0.0, 0.0, 0.0, 0.0, 0.0, 0.0, 0.0, 0.0, 0.0, 0.0, 0.0, 0.0, 0.0, 0.0, 0.0, 0.0, 0.0, 0.0, 0.0, 0.0, 0.0, 0.0, 0.375, 0.5, 0.375, 0.625, 0.375, 0.625, 0.375, 0.5, 0.375, 0.5, 0.375, 0.5, 0.375, 0.5, 0.375, 0.5, 0.375, 0.5, 0.375, 0.5, 0.375, 0.5, 0.375, 0.5, 0.375, 0.625, 0.375, 0.5, 0.375, 0.5, 0.375, 0.625, 0.375, 0.625, 0.375, 0.625, 0.375, 0.625, 0.375, 0.625, 0.375, 0.625, 0.375, 0.625, 0.375, 0.625, 0.375, 0.625, 0.375, 0.5, 0.375, 0.625, 0.375, 0.625, 0.375, 0.5, 0.375, 0.5, 0.375, 0.5, 0.375, 0.5, 0.375, 0.5, 0.375, 0.5, 0.375, 0.5, 0.375, 0.5, 0.375, 0.5, 0.375, 0.625, 0.375, 0.5, 0.375, 0.5, 0.375, 0.625, 0.375, 0.625, 0.375, 0.625, 0.375, 0.625, 0.375, 0.625, 0.375, 0.625, 0.375, 0.625, 0.375, 0.625, 0.375, 0.625, 0.5, 0.4376, 0.5, 0.5, 0.625, 0.5, 0.625, 0.4376, 0.375, 0.4376, 0.375, 0.5, 0.5, 0.5, 0.5, 0.4376, 0.375, 0.5, 0.375, 0.625, 0.5, 0.625, 0.5, 0.5, 0.5, 0.5, 0.5, 0.625, 0.625, 0.625, 0.625, 0.5, 0.5, 0.625, 0.5, 0.75, 0.625, 0.75, 0.625, 0.625, 0.375, 0.625, 0.375, 0.75, 0.5, 0.75, 0.5, 0.625, 0.375, 0.8124, 0.375, 0.875, 0.5, 0.875, 0.5, 0.8124, 0.5, 0.8124, 0.5, 0.875, 0.625, 0.875, 0.625, 0.8124, 0.375, 0.4376, 0.375, 0.4376, 0.375, 0.5, 0.375, 0.5, 0.3126, 0.625, 0.3126, 0.75, 0.375, 0.75, 0.375, 0.625, 0.6874, 0.5, 0.6874, 0.625, 0.75, 0.625, 0.75, 0.5, 0.6874, 0.625, 0.6874, 0.75, 0.75, 0.75, 0.75, 0.625, 0.375, 0.5, 0.375, 0.5, 0.375, 0.625, 0.375, 0.625, 0.3126, 0.625, 0.3125, 0.625, 0.25, 0.625, 0.25, 0.625, 0.3126, 0.625, 0.3126, 0.625, 0.25, 0.625, 0.25, 0.625, 0.375, 0.5, 0.375, 0.5, 0.375, 0.625, 0.375, 0.625, 0.375, 0.4376, 0.375, 0.4376, 0.375, 0.5, 0.375, 0.5, 0.3126, 0.625, 0.3126, 0.625, 0.25, 0.625, 0.25, 0.625, 0.375, 0.4376, 0.375, 0.4376, 0.375, 0.5, 0.375, 0.5, 0.3125, 0.625, 0.3126, 0.625, 0.25, 0.625, 0.25, 0.625, 0.375, 0.5, 0.375, 0.5, 0.375, 0.625, 0.375, 0.625, 0.375, 0.5, 0.375, 0.5, 0.375, 0.625, 0.375, 0.625, 0.375, 0.4376, 0.375, 0.4376, 0.375, 0.5, 0.375, 0.5, 0.3126, 0.625, 0.3126, 0.625, 0.25, 0.625, 0.25, 0.625, 0.375, 0.4376, 0.375, 0.4376, 0.375, 0.5, 0.375, 0.5, 0.3126, 0.625, 0.3126, 0.625, 0.25, 0.625, 0.25, 0.625, 0.375, 0.5, 0.375, 0.5, 0.375, 0.5, 0.375, 0.5, 0.375, 0.5, 0.375, 0.5, 0.375, 0.625, 0.375, 0.625, 0.375, 0.4376, 0.375, 0.4376, 0.375, 0.5, 0.375, 0.5, 0.375, 0.4376, 0.375, 0.4376, 0.375, 0.5, 0.375, 0.5, 0.375, 0.4376, 0.375, 0.4376, 0.375, 0.5, 0.375, 0.5, 0.3126, 0.625, 0.3126, 0.625, 0.25, 0.625, 0.25, 0.625, 0.375, 0.5, 0.375, 0.5, 0.375, 0.625, 0.375, 0.625, 0.375, 0.4376, 0.375, 0.4376, 0.375, 0.5, 0.375, 0.5, 0.3126, 0.625, 0.3126, 0.625, 0.25, 0.625, 0.25, 0.625, 0.375, 0.5, 0.375, 0.5, 0.375, 0.625, 0.375, 0.625, 0.0, 0.0, 0.0, 0.0, 0.0, 0.0, 0.0, 0.0, 0.3126, 0.625, 0.3126, 0.625, 0.25, 0.625, 0.25, 0.625, 0.375, 0.5, 0.375, 0.5, 0.375, 0.625, 0.375, 0.625, 0.0, 0.0, 0.0, 0.0, 0.0, 0.0, 0.0, 0.0, 0.375, 0.4376, 0.375, 0.4376, 0.375, 0.5, 0.375, 0.5, 0.3126, 0.625, 0.3126, 0.625, 0.25, 0.625, 0.25, 0.625, 0.375, 0.5, 0.375, 0.5, 0.375, 0.625, 0.375, 0.625, 0.3126, 0.625, 0.3126, 0.625, 0.25, 0.625, 0.25, 0.625, 0.375, 0.4376, 0.375, 0.4376, 0.375, 0.5, 0.375, 0.5, 0.3126, 0.625, 0.3126, 0.625, 0.25, 0.625, 0.25, 0.625, 0.375, 0.5, 0.375, 0.5, 0.375, 0.625, 0.375, 0.625, 0.375, 0.625, 0.375, 0.625, 0.3126, 0.625, 0.3126, 0.625, 0.375, 0.375, 0.375, 0.375, 0.375, 0.4376, 0.375, 0.4376, 0.375, 0.4376, 0.375, 0.4376, 0.375, 0.5, 0.375, 0.5, 0.375, 0.625, 0.375, 0.625, 0.3126, 0.625, 0.3126, 0.625, 0.375, 0.375, 0.375, 0.375, 0.375, 0.4376, 0.375, 0.4376, 0.375, 0.625, 0.375, 0.625, 0.3126, 0.625, 0.3126, 0.625, 0.375, 0.625, 0.375, 0.625, 0.3126, 0.625, 0.3126, 0.625, 0.375, 0.375, 0.375, 0.375, 0.375, 0.4376, 0.375, 0.4376, 0.375, 0.625, 0.375, 0.625, 0.3126, 0.625, 0.3126, 0.625, 0.375, 0.375, 0.375, 0.375, 0.375, 0.4376, 0.375, 0.4376, 0.375, 0.375, 0.375, 0.375, 0.375, 0.4376, 0.375, 0.4376, 0.375, 0.375, 0.375, 0.375, 0.375, 0.4376, 0.375, 0.4376, 0.375, 0.625, 0.375, 0.625, 0.3126, 0.625, 0.3126, 0.625, 0.375, 0.375, 0.375, 0.375, 0.375, 0.4376, 0.375, 0.4376, 0.375, 0.625, 0.375, 0.625, 0.3126, 0.625, 0.3126, 0.625, 0.375, 0.375, 0.375, 0.375, 0.375, 0.4376, 0.375, 0.4376, 0.375, 0.625, 0.375, 0.625, 0.3126, 0.625, 0.3125, 0.625, 0.375, 0.375, 0.375, 0.375, 0.375, 0.4376, 0.375, 0.4376, 0.375, 0.625, 0.375, 0.625, 0.3126, 0.625, 0.3126, 0.625, 0.375, 0.375, 0.375, 0.375, 0.375, 0.4376, 0.375, 0.4376, 0.375, 0.625, 0.375, 0.625, 0.3126, 0.625, 0.3126, 0.625, 0.375, 0.625, 0.375, 0.625, 0.3125, 0.625, 0.3126, 0.625, 0.625, 0.625, 0.625, 0.75, 0.6874, 0.75, 0.6874, 0.625, 0.625, 0.5, 0.625, 0.625, 0.6874, 0.625, 0.6874, 0.5, 0.25, 0.625, 0.25, 0.75, 0.3126, 0.75, 0.3126, 0.625, 0.375, 0.375, 0.375, 0.375, 0.375, 0.4376, 0.375, 0.4376, 0.5, 0.75, 0.5, 0.8124, 0.625, 0.8124, 0.625, 0.75, 0.375, 0.75, 0.375, 0.8124, 0.5, 0.8124, 0.5, 0.75, 0.375, 0.375, 0.375, 0.4376, 0.5, 0.4376, 0.5, 0.375, 0.5, 0.375, 0.5, 0.4376, 0.625, 0.4376, 0.625, 0.375, 0.3126, 0.625, 0.3126, 0.625, 0.25, 0.625, 0.25, 0.625, 0.375, 0.625, 0.375, 0.625, 0.3126, 0.625, 0.3126, 0.625, 0.375, 0.5, 0.375, 0.5, 0.375, 0.625, 0.375, 0.625, 0.375, 0.625, 0.375, 0.625, 0.3126, 0.625, 0.3126, 0.625, 0.0, 0.0, 0.0, 0.0, 0.0, 0.0, 0.0, 0.0, 0.375, 0.375, 0.375, 0.375, 0.375, 0.4376, 0.375, 0.4376, 0.3126, 0.625, 0.3126, 0.625, 0.25, 0.625, 0.25, 0.625, 0.375, 0.625, 0.375, 0.625, 0.3126, 0.625, 0.3126, 0.625, 0.375, 0.5, 0.375, 0.5, 0.375, 0.625, 0.375, 0.625, 0.375, 0.4376, 0.375, 0.4376, 0.375, 0.5, 0.375, 0.5, 0.0, 0.0, 0.0, 0.0, 0.0, 0.0, 0.0, 0.0, 0.375, 0.375, 0.375, 0.375, 0.375, 0.4376, 0.375, 0.4376, 0.0, 0.0, 0.0, 0.0, 0.0, 0.0, 0.0, 0.0, 0.375, 0.4376, 0.375, 0.4376, 0.375, 0.5, 0.375, 0.5, 0.375, 0.5, 0.375, 0.5, 0.375, 0.625, 0.375, 0.625, 0.375, 0.4376, 0.375, 0.4376, 0.375, 0.5, 0.375, 0.5, 0.0, 0.0, 0.0, 0.0, 0.0, 0.0, 0.0, 0.0, 0.375, 0.375, 0.375, 0.375, 0.375, 0.4376, 0.375, 0.4376, 0.3126, 0.5, 0.3126, 0.625, 0.375, 0.625, 0.375, 0.5, 0.25, 0.5, 0.25, 0.625, 0.3126, 0.625, 0.3126, 0.5, 0.375, 0.375, 0.375, 0.375, 0.375, 0.4376, 0.375, 0.4376, 0.375, 0.625, 0.375, 0.625, 0.3126, 0.625, 0.3126, 0.625, 0.25, 0.625, 0.25, 0.625, 0.3126, 0.625, 0.3126, 0.625, 0.375, 0.5, 0.375, 0.5, 0.375, 0.625, 0.375, 0.625, 0.25, 0.625, 0.25, 0.625, 0.3126, 0.625, 0.3126, 0.625, 0.0, 0.0, 0.0, 0.0, 0.0, 0.0, 0.0, 0.0, 0.3126, 0.625, 0.3126, 0.625, 0.25, 0.625, 0.25, 0.625, 0.375, 0.625, 0.375, 0.625, 0.375, 0.625, 0.375, 0.625, 0.0, 0.0, 0.0, 0.0, 0.0, 0.0, 0.0, 0.0, 0.3126, 0.625, 0.3126, 0.625, 0.375, 0.625, 0.375, 0.625, 0.375, 0.625, 0.375, 0.625, 0.3126, 0.625, 0.3126, 0.625, 0.3126, 0.625, 0.3126, 0.625, 0.25, 0.625, 0.25, 0.625, 0.3126, 0.625, 0.3126, 0.625, 0.25, 0.625, 0.25, 0.625, 0.3126, 0.625, 0.3126, 0.625, 0.375, 0.625, 0.375, 0.625, 0.375, 0.625, 0.375, 0.625, 0.3126, 0.625, 0.3126, 0.625, 0.375, 0.625, 0.375, 0.625, 0.375, 0.625, 0.375, 0.625, 0.375, 0.375, 0.375, 0.375, 0.375, 0.4376, 0.375, 0.4376, 0.375, 0.625, 0.375, 0.625, 0.3126, 0.625, 0.3126, 0.625, 0.375, 0.625, 0.375, 0.625, 0.375, 0.5, 0.375, 0.5, 0.3126, 0.625, 0.3126, 0.625, 0.25, 0.625, 0.25, 0.625, 0.375, 0.4376, 0.375, 0.4376, 0.375, 0.5, 0.375, 0.5, 0.375, 0.625, 0.375, 0.625, 0.375, 0.625, 0.375, 0.625, 0.375, 0.625, 0.375, 0.625, 0.375, 0.625, 0.375, 0.625, 0.375, 0.625, 0.375, 0.625, 0.375, 0.625, 0.375, 0.625, 0.375, 0.5, 0.375, 0.5, 0.375, 0.625, 0.375, 0.625, 0.375, 0.625, 0.375, 0.625, 0.375, 0.625, 0.375, 0.625, 0.375, 0.5, 0.375, 0.5, 0.375, 0.5, 0.375, 0.5, 0.375, 0.5, 0.375, 0.5, 0.375, 0.5, 0.375, 0.5, 0.375, 0.5, 0.375, 0.5, 0.375, 0.5, 0.375, 0.5, 0.375, 0.625, 0.375, 0.625, 0.375, 0.5, 0.375, 0.5, 0.375, 0.5, 0.375, 0.5, 0.375, 0.5, 0.375, 0.5, 0.375, 0.5, 0.375, 0.5, 0.375, 0.5, 0.375, 0.5, 0.375, 0.5, 0.375, 0.5, 0.375, 0.625, 0.375, 0.625, 0.375, 0.625, 0.375, 0.625, 0.375, 0.625, 0.375, 0.625, 0.375, 0.625, 0.375, 0.625, 0.375, 0.625, 0.375, 0.625, 0.375, 0.5, 0.375, 0.5, 0.375, 0.625, 0.375, 0.625, 0.375, 0.625, 0.375, 0.625, 0.375, 0.625, 0.375, 0.625, 0.375, 0.625, 0.375, 0.625, 0.375, 0.625, 0.375, 0.625, 0.375, 0.625, 0.375, 0.625, 0.375, 0.5, 0.375, 0.5, 0.375, 0.625, 0.375, 0.625, 0.375, 0.625, 0.375, 0.625, 0.375, 0.5, 0.375, 0.5, 0.375, 0.625, 0.375, 0.625, 0.375, 0.625, 0.375, 0.625, 0.375, 0.5, 0.375, 0.5, 0.375, 0.5, 0.375, 0.5, 0.375, 0.5, 0.375, 0.5, 0.375, 0.5, 0.375, 0.5, 0.375, 0.5, 0.375, 0.5, 0.375, 0.5, 0.375, 0.5, 0.375, 0.625, 0.375, 0.625, 0.375, 0.5, 0.375, 0.5, 0.375, 0.5, 0.375, 0.5, 0.375, 0.5, 0.375, 0.5, 0.375, 0.5, 0.375, 0.5, 0.375, 0.625, 0.375, 0.625, 0.375, 0.625, 0.375, 0.625, 0.375, 0.625, 0.375, 0.625, 0.375, 0.625, 0.375, 0.625, 0.375, 0.5, 0.375, 0.5, 0.375, 0.5, 0.375, 0.5, 0.375, 0.5, 0.375, 0.5, 0.375, 0.5, 0.375, 0.5, 0.375, 0.625, 0.375, 0.625, 0.375, 0.625, 0.375, 0.625, 0.375, 0.625, 0.375, 0.625, 0.375, 0.625, 0.375, 0.625, 0.375, 0.5, 0.375, 0.5, 0.375, 0.625, 0.375, 0.625, 0.375, 0.625, 0.375, 0.625, 0.375, 0.625, 0.375, 0.625, 0.375, 0.625, 0.375, 0.625, 0.375, 0.625, 0.375, 0.625, 0.375, 0.625, 0.375, 0.625, 0.375, 0.5, 0.375, 0.5, 0.375, 0.5, 0.375, 0.5, 0.375, 0.625, 0.375, 0.625, 0.375, 0.5, 0.375, 0.5, 0.375, 0.625, 0.375, 0.625, 0.375, 0.625, 0.375, 0.625, 0.375, 0.5, 0.375, 0.5, 0.375, 0.5, 0.375, 0.5, 0.375, 0.5, 0.375, 0.5, 0.375, 0.5, 0.375, 0.5, 0.375, 0.5, 0.375, 0.5, 0.375, 0.5, 0.375, 0.5, 0.375, 0.625, 0.375, 0.625, 0.375, 0.5, 0.375, 0.5, 0.375, 0.5, 0.375, 0.5, 0.375, 0.5, 0.375, 0.5, 0.375, 0.5, 0.375, 0.5, 0.375, 0.625, 0.375, 0.625, 0.375, 0.5, 0.375, 0.5, 0.375, 0.625, 0.375, 0.625, 0.375, 0.625, 0.375, 0.625, 0.375, 0.5, 0.375, 0.5, 0.375, 0.625, 0.375, 0.625, 0.375, 0.625, 0.375, 0.625, 0.375, 0.625, 0.375, 0.625, 0.375, 0.625, 0.375, 0.625, 0.375, 0.625, 0.375, 0.625, 0.375, 0.625, 0.375, 0.625, 0.375, 0.625, 0.375, 0.625, 0.375, 0.5, 0.375, 0.5, 0.375, 0.625, 0.375, 0.625, 0.375, 0.5, 0.375, 0.5, 0.375, 0.5, 0.375, 0.5, 0.375, 0.625, 0.375, 0.625, 0.375, 0.625, 0.375, 0.625, 0.375, 0.625, 0.375, 0.625, 0.375, 0.5, 0.375, 0.5, 0.375, 0.5, 0.375, 0.5, 0.375, 0.5, 0.375, 0.5, 0.375, 0.625, 0.375, 0.625, 0.375, 0.5, 0.375, 0.5, 0.375, 0.5, 0.375, 0.5, 0.375, 0.625, 0.375, 0.625, 0.375, 0.625, 0.375, 0.625, 0.375, 0.5, 0.375, 0.5, 0.375, 0.5, 0.375, 0.5, 0.375, 0.5, 0.375, 0.5, 0.375, 0.625, 0.375, 0.625, 0.375, 0.625, 0.375, 0.625, 0.375, 0.625, 0.375, 0.625, 0.375, 0.625, 0.375, 0.625, 0.375, 0.625, 0.375, 0.625, 0.375, 0.5, 0.375, 0.5, 0.375, 0.625, 0.375, 0.625, 0.375, 0.625, 0.375, 0.625, 0.375, 0.625, 0.375, 0.625, 0.375, 0.625, 0.375, 0.625, 0.375, 0.625, 0.375, 0.625, 0.375, 0.625, 0.375, 0.625, 0.375, 0.5, 0.375, 0.5, 0.375, 0.625, 0.375, 0.625, 0.375, 0.5, 0.375, 0.5, 0.375, 0.625, 0.375, 0.625, 0.375, 0.5, 0.375, 0.5, 0.375, 0.5, 0.375, 0.5, 0.375, 0.5, 0.375, 0.5, 0.375, 0.5, 0.375, 0.5, 0.375, 0.625, 0.375, 0.625, 0.375, 0.5, 0.375, 0.5, 0.375, 0.625, 0.375, 0.625, 0.375, 0.625, 0.375, 0.625, 0.375, 0.625, 0.375, 0.625, 0.375, 0.625, 0.375, 0.625, 0.375, 0.5, 0.375, 0.5, 0.375, 0.625, 0.375, 0.625, 0.375, 0.5, 0.375, 0.5, 0.375, 0.5, 0.375, 0.5, 0.375, 0.5, 0.375, 0.5, 0.375, 0.5, 0.375, 0.5, 0.375, 0.625, 0.375, 0.625, 0.375, 0.5, 0.375, 0.5, 0.375, 0.625, 0.375, 0.625, 0.375, 0.625, 0.375, 0.625, 0.375, 0.625, 0.375, 0.625, 0.375, 0.625, 0.375, 0.625])
me_cube_003.use_remesh_fix_poles = True
me_cube_003.use_remesh_preserve_attributes = False
me_cube_003.update()
arm_armature = bpy.data.armatures.new('Armature')  # bones are not reproduced

# ---- objects
ob_standard = bpy.data.objects.new('standard', me_cube_003)
ob_armature = bpy.data.objects.new('Armature', arm_armature)

# ---- transforms, parenting, visibility, modifiers, constraints
ob_standard.parent = ob_armature
ob_standard.matrix_parent_inverse = Matrix(((1.0, -0.0, 0.0, -0.0), (-0.0, 1.0, -0.0, 0.0), (0.0, -0.0, 1.0, -1.7), (-0.0, 0.0, -0.0, 1.0)))
ob_standard.location = (5.909e-08, 0.09943, -0.01126)
ob_standard.scale = (0.2388, 0.348, 0.348)
_vg = ob_standard.vertex_groups.new(name='hips')
for _i, _w in zip([17, 18, 19, 20, 21, 22, 23, 24, 25, 26, 28, 30, 51, 52, 53, 54, 55, 56, 57, 58, 59, 60, 61, 187, 188, 189, 190, 191, 192, 193, 194, 195, 196, 228, 229, 230, 231, 232, 233, 234, 235, 236, 237, 239, 241, 262, 263, 264, 265, 266, 267, 268, 269, 270, 271, 272, 273], [0.02495, 0.009864, 0.2644, 0.2354, 0.4855, 0.4584, 0.5182, 0.2738, 0.1699, 0.07612, 0.09937, 0.08371, 0.02218, 0.009609, 0.2358, 0.1988, 0.6165, 0.5876, 0.6477, 0.5442, 0.242, 0.1853, 0.03567, 0.02207, 0.01629, 0.2108, 0.2188, 0.6955, 0.6391, 0.7347, 0.7446, 0.5358, 0.6636, 0.01189, 0.0002603, 0.2001, 0.1834, 0.2586, 0.2151, 0.2267, 0.14, 0.09945, 0.03188, 0.1341, 0.09991, 0.01814, 0.01001, 0.2362, 0.225, 0.414, 0.3623, 0.4026, 0.3228, 0.2047, 0.1443, 0.009341, 0.0003138]): _vg.add([_i], _w, 'REPLACE')
_vg = ob_standard.vertex_groups.new(name='stomach')
for _i, _w in zip([13, 15, 17, 18, 19, 20, 21, 22, 23, 24, 25, 47, 49, 50, 51, 52, 53, 54, 55, 56, 57, 58, 101, 102, 103, 104, 107, 108, 183, 184, 185, 186, 187, 188, 189, 190, 191, 192, 193, 197, 198, 224, 226, 228, 229, 230, 231, 232, 233, 234, 235, 236, 258, 260, 261, 262, 263, 264, 265, 266, 267, 268, 269, 312, 313, 314, 315, 318], [0.02382, 0.02089, 0.1267, 0.1672, 0.5332, 0.5611, 0.3187, 0.2732, 0.1423, 0.08623, 0.01743, 0.05684, 0.07386, 0.08146, 0.2759, 0.536, 0.5866, 0.6436, 0.2397, 0.2368, 0.07916, 0.05276, 0.07597, 0.1082, 0.2503, 0.1462, 0.06891, 0.005258, 0.07607, 0.06996, 0.1883, 0.3073, 0.6526, 0.6293, 0.6575, 0.6236, 0.1906, 0.2068, 0.04607, 0.5062, 0.5037, 0.02073, 0.0112, 0.0928, 0.06276, 0.2494, 0.2193, 0.196, 0.1592, 0.1201, 0.0602, 0.01254, 0.05594, 0.07093, 0.03917, 0.2563, 0.195, 0.389, 0.3527, 0.2224, 0.2109, 0.09764, 0.06088, 0.0615, 0.04004, 0.1181, 0.1379, 0.01818]): _vg.add([_i], _w, 'REPLACE')
_vg = ob_standard.vertex_groups.new(name='chest')
for _i, _w in zip([9, 10, 13, 14, 15, 16, 43, 44, 45, 47, 48, 49, 50, 51, 52, 101, 103, 104, 179, 180, 182, 183, 184, 185, 186, 187, 188, 197, 198, 221, 224, 254, 255, 258, 259, 260, 261, 262, 312, 314, 315], [0.01979, 0.1597, 0.09875, 0.03552, 0.01503, 0.002137, 0.02422, 0.4756, 0.04031, 0.1882, 0.4604, 0.09161, 0.3891, 0.02047, 0.04355, 0.009039, 0.1338, 0.07745, 0.0484, 0.1467, 0.02868, 0.4063, 0.4188, 0.4392, 0.1291, 0.04342, 0.01682, 0.1622, 0.06452, 0.03316, 0.09148, 0.01266, 0.1246, 0.1886, 0.1023, 0.0931, 0.05367, 0.02294, 0.00176, 0.005926, 0.07797]): _vg.add([_i], _w, 'REPLACE')
_vg = ob_standard.vertex_groups.new(name='neck')
for _i, _w in zip([0, 2, 3, 4, 5, 7, 8, 9, 10, 11, 12, 13, 14, 15, 16, 35, 37, 39, 40, 41, 43, 44, 45, 46, 47, 48, 49, 50, 101, 103, 104, 171, 173, 175, 176, 177, 179, 180, 181, 182, 183, 184, 185, 186, 197, 198, 211, 213, 214, 215, 216, 218, 219, 220, 221, 222, 223, 224, 225, 226, 227, 246, 248, 250, 251, 252, 254, 255, 256, 257, 258, 259, 260, 261, 312, 314, 315], [0.159, 0.1522, 0.008091, 0.06522, 0.2158, 0.02603, 0.05124, 0.8357, 0.6996, 0.5128, 0.6879, 0.1837, 0.08123, 0.05677, 0.01945, 0.2159, 0.1788, 0.06092, 0.0152, 0.3749, 0.8769, 0.4281, 0.7424, 0.7439, 0.2062, 0.2917, 0.09535, 0.1244, 0.007987, 0.04606, 0.04311, 0.2889, 0.188, 0.04302, 0.01437, 0.5384, 0.8839, 0.7308, 0.8292, 0.8091, 0.2419, 0.3147, 0.1012, 0.07984, 0.03449, 0.03104, 0.1587, 0.1473, 0.006157, 0.06285, 0.2134, 0.02436, 0.04801, 0.8546, 0.7985, 0.5112, 0.7015, 0.1549, 0.08667, 0.04872, 0.04586, 0.2128, 0.1788, 0.0597, 0.01438, 0.3802, 0.8898, 0.6875, 0.7648, 0.7485, 0.2056, 0.4025, 0.09629, 0.1626, 0.001703, 0.06053, 0.04376]): _vg.add([_i], _w, 'REPLACE')
_vg = ob_standard.vertex_groups.new(name='head')
for _i, _w in zip([0, 1, 2, 3, 4, 5, 6, 7, 8, 9, 10, 11, 12, 35, 36, 37, 38, 39, 40, 41, 42, 45, 46, 171, 172, 173, 174, 175, 176, 177, 178, 180, 181, 182, 211, 212, 213, 214, 215, 216, 217, 218, 219, 220, 221, 222, 223, 246, 247, 248, 249, 250, 251, 252, 253, 256, 257], [0.8299, 0.991, 0.8515, 0.9713, 0.9359, 0.7738, 0.9876, 0.96, 0.9479, 0.003609, 0.03215, 0.4867, 0.2708, 0.785, 0.9775, 0.8084, 0.9957, 0.9396, 0.9655, 0.5946, 0.9933, 0.1923, 0.2489, 0.712, 0.9805, 0.7989, 0.9978, 0.9538, 0.9659, 0.4215, 0.9954, 0.03779, 0.1597, 0.1279, 0.8321, 0.9916, 0.8546, 0.9721, 0.9377, 0.7786, 0.9884, 0.9611, 0.9502, 0.004529, 0.03094, 0.4864, 0.2676, 0.7875, 0.9779, 0.8094, 0.9959, 0.9406, 0.9661, 0.5983, 0.9937, 0.1898, 0.2444]): _vg.add([_i], _w, 'REPLACE')
_vg = ob_standard.vertex_groups.new(name='l. upper')
for _i, _w in zip([9, 10, 13, 14, 15, 16, 17, 19, 21, 43, 44, 47, 48, 49, 50, 51, 52, 53, 55, 101, 102, 103, 104, 105, 106, 107, 108, 109, 110, 183, 184, 185, 186, 187, 188, 197, 198, 201, 202, 203, 204, 224, 258, 260, 261, 262, 263, 314, 315], [0.05518, 0.04019, 0.4308, 0.4039, 0.3516, 0.4101, 0.4823, 0.07973, 0.03431, 0.01215, 0.01771, 0.3779, 0.1029, 0.4844, 0.2152, 0.438, 0.1113, 0.06981, 0.00153, 0.4609, 0.07857, 0.3249, 0.5011, 0.1391, 0.3249, 0.06454, 0.07464, 0.1343, 0.01456, 0.1091, 0.08012, 0.09856, 0.2961, 0.08912, 0.092, 0.1013, 0.1849, 0.04526, 0.0008543, 0.09209, 0.0314, 0.001174, 0.05156, 0.004934, 0.03478, 0.02295, 0.01899, 0.03733, 0.01375]): _vg.add([_i], _w, 'REPLACE')
_vg = ob_standard.vertex_groups.new(name='l. shoulder')
for _i, _w in zip([9, 10, 13, 14, 15, 16, 17, 18, 19, 20, 22, 47, 48, 49, 50, 51, 52, 54, 101, 102, 103, 104, 105, 106, 107, 108, 109, 110, 186, 188, 198, 199, 200, 201, 202, 203, 204, 205, 206, 207, 208, 209, 210], [0.01529, 0.03322, 0.1861, 0.4521, 0.4547, 0.5098, 0.1437, 0.6101, 0.006233, 0.07087, 0.01561, 0.08332, 0.08882, 0.177, 0.1434, 0.07443, 0.1624, 0.04012, 0.2681, 0.6434, 0.1596, 0.1213, 0.8533, 0.5767, 0.6282, 0.1857, 0.6651, 0.744, 0.02113, 0.02698, 0.02566, 0.1856, 0.3538, 0.8373, 0.05832, 0.6831, 0.4857, 0.06604, 0.0176, 0.5201, 0.1936, 0.7959, 0.187]): _vg.add([_i], _w, 'REPLACE')
_vg = ob_standard.vertex_groups.new(name='l. upper arm')
for _i, _w in zip([15, 17, 18, 19, 49, 51, 52, 101, 102, 104, 106, 107, 108, 109, 110, 111, 112, 113, 114, 115, 116, 117, 118, 119, 120, 121, 122, 199, 200, 201, 202, 203, 204, 205, 206, 207, 208, 209, 210], [0.04621, 0.1627, 0.1461, 0.004584, 0.0142, 0.06928, 0.01826, 0.1003, 0.1034, 0.04374, 0.05951, 0.2037, 0.6941, 0.1667, 0.1863, 0.9435, 0.9121, 0.9083, 0.9192, 0.957, 0.9493, 0.07193, 0.09152, 0.1163, 0.1118, 0.07388, 0.08736, 0.7676, 0.6271, 0.106, 0.8979, 0.2101, 0.4584, 0.9193, 0.9448, 0.4604, 0.7966, 0.1882, 0.7917]): _vg.add([_i], _w, 'REPLACE')
_vg = ob_standard.vertex_groups.new(name='l. forearm')
for _i, _w in zip([111, 112, 113, 114, 115, 116, 117, 118, 119, 120, 121, 122, 123, 124, 125, 126, 127, 128, 147, 148, 149, 150, 151, 152], [0.0393, 0.09161, 0.09293, 0.07789, 0.02963, 0.06289, 0.9267, 0.9069, 0.8799, 0.8835, 0.923, 0.9119, 0.9687, 0.9361, 0.9143, 0.8997, 0.9153, 0.9429, 0.1214, 0.2057, 0.05843, 0.07721, 0.2007, 0.2153]): _vg.add([_i], _w, 'REPLACE')
_vg = ob_standard.vertex_groups.new(name='r. shoulder')
for _i, _w in zip([188, 224, 225, 226, 227, 228, 229, 230, 231, 232, 233, 234, 258, 259, 260, 261, 262, 263, 264, 265, 266, 267, 312, 313, 314, 315, 316, 317, 318, 319, 320, 321, 382, 383, 384, 385, 386, 387, 388, 389, 390, 391, 392, 393], [0.001698, 0.2135, 0.114, 0.5147, 0.1714, 0.1514, 0.4824, 0.07523, 0.1406, 0.04989, 0.07065, 0.009446, 0.06887, 0.04141, 0.1791, 0.06386, 0.07324, 0.1333, 0.0348, 0.06502, 0.006981, 0.02922, 0.2691, 0.3879, 0.09988, 0.1207, 0.8679, 0.8031, 0.5489, 0.1492, 0.6734, 0.6998, 0.1805, 0.3521, 0.8588, 0.03604, 0.7451, 0.2533, 0.0732, 0.00237, 0.5105, 0.2045, 0.8148, 0.1408]): _vg.add([_i], _w, 'REPLACE')
_vg = ob_standard.vertex_groups.new(name='r. upper arm')
for _i, _w in zip([224, 226, 228, 229, 230, 231, 232, 233, 234, 260, 262, 263, 264, 265, 266, 312, 313, 314, 315, 317, 318, 319, 320, 321, 322, 323, 324, 325, 326, 327, 328, 329, 330, 331, 332, 333, 382, 383, 384, 385, 386, 387, 388, 389, 390, 391, 392, 393], [0.004279, 0.05811, 0.1838, 0.2417, 0.07202, 0.07635, 0.0384, 0.02718, 0.0002553, 0.01985, 0.07184, 0.07024, 0.03017, 0.0215, 0.001431, 0.1217, 0.2995, 0.05697, 0.05141, 0.06791, 0.2631, 0.7372, 0.217, 0.2171, 0.9705, 0.967, 0.9494, 0.8947, 0.9488, 0.975, 0.03643, 0.05209, 0.08571, 0.09943, 0.06567, 0.0568, 0.7646, 0.623, 0.09647, 0.9197, 0.2065, 0.705, 0.9106, 0.9537, 0.4792, 0.7847, 0.1734, 0.8431]): _vg.add([_i], _w, 'REPLACE')
_vg = ob_standard.vertex_groups.new(name='l. hand middle')
for _i, _w in zip([129, 130, 131, 132, 133, 134, 135, 136, 137, 138, 139, 140, 145, 147, 151, 152, 155], [0.666, 0.1194, 0.11, 0.6827, 0.2339, 0.2091, 0.08629, 0.09132, 0.006583, 0.07824, 0.4713, 0.05102, 0.008905, 0.01366, 0.05352, 0.005258, 0.03631]): _vg.add([_i], _w, 'REPLACE')
_vg = ob_standard.vertex_groups.new(name='l. upper leg')
for _i, _w in zip([19, 20, 21, 22, 23, 24, 25, 26, 27, 28, 29, 30, 31, 32, 33, 34, 53, 54, 55, 56, 57, 58, 59, 60, 61, 62, 63, 64, 65, 66, 67, 68, 69, 70, 192, 193, 194, 195, 196, 239, 268, 269, 270, 271], [0.03752, 0.08828, 0.09947, 0.2073, 0.2888, 0.6124, 0.7723, 0.8976, 0.9864, 0.8561, 1.007, 0.877, 0.9648, 0.8924, 0.8928, 0.7892, 0.003063, 0.03503, 0.06328, 0.1067, 0.2139, 0.3574, 0.6751, 0.7713, 0.9388, 0.9631, 0.9464, 0.3278, 0.1046, 0.1346, 0.07069, 0.09122, 0.1929, 0.05254, 0.01815, 0.08601, 0.1034, 0.208, 0.1537, 0.03845, 0.0401, 0.03195, 0.05216, 0.001184]): _vg.add([_i], _w, 'REPLACE')
_vg = ob_standard.vertex_groups.new(name='l. lower leg')
for _i, _w in zip([31, 32, 33, 34, 63, 64, 65, 66, 67, 68, 69, 70, 71, 72, 73, 74, 75, 76, 77, 78, 80, 81, 83, 84, 87], [0.02025, 0.09891, 0.107, 0.2033, 0.04987, 0.6704, 0.8941, 0.8625, 0.9269, 0.9047, 0.806, 0.9439, 0.9788, 0.9738, 0.976, 0.9692, 0.9834, 0.9765, 0.08073, 0.4477, 0.02557, 0.463, 0.00753, 0.1034, 0.08842]): _vg.add([_i], _w, 'REPLACE')
_vg = ob_standard.vertex_groups.new(name='r. forearm')
for _i, _w in zip([323, 324, 325, 326, 327, 328, 329, 330, 331, 332, 333, 334, 335, 336, 337, 338, 339, 358, 359, 360, 361, 362, 363], [0.02083, 0.05063, 0.1066, 0.05218, 0.02107, 0.9552, 0.9449, 0.9109, 0.8954, 0.93, 0.9421, 0.9453, 0.9004, 0.9218, 0.8823, 0.8827, 0.9479, 0.1283, 0.2306, 0.04224, 0.08009, 0.197, 0.2261]): _vg.add([_i], _w, 'REPLACE')
_vg = ob_standard.vertex_groups.new(name='r. thumb upper')
for _i, _w in zip([336, 339, 358, 360, 361, 362, 367, 368, 369], [0.008345, 0.008706, 0.0788, 0.44, 0.6682, 0.04892, 0.03949, 0.08264, 0.03876]): _vg.add([_i], _w, 'REPLACE')
_vg = ob_standard.vertex_groups.new(name='l. thumb upper')
for _i, _w in zip([125, 128, 129, 147, 148, 149, 150, 151, 152, 156, 157, 158], [0.0167, 0.03157, 0.05104, 0.7881, 0.08481, 0.4266, 0.7752, 0.05056, 0.005851, 0.05942, 0.08071, 0.0836]): _vg.add([_i], _w, 'REPLACE')
_vg = ob_standard.vertex_groups.new(name='l. thumb middle')
for _i, _w in zip([125, 129, 131, 132, 134, 137, 140, 149, 150, 151, 153, 154, 155, 156, 157, 158, 159, 160, 161, 162, 163, 164], [0.01474, 0.02986, 0.2311, 0.02915, 0.2087, 0.004904, 0.01685, 0.4876, 0.1135, 0.06069, 0.7597, 0.9236, 0.6925, 0.882, 0.8964, 0.8505, 0.05035, 0.04213, 0.1085, 0.1558, 0.07231, 0.654]): _vg.add([_i], _w, 'REPLACE')
_vg = ob_standard.vertex_groups.new(name='l. thumb tip')
for _i, _w in zip([131, 134, 153, 154, 155, 156, 158, 159, 160, 161, 162, 163, 164, 165, 166, 167, 168, 169, 170], [0.01795, 0.03276, 0.1111, 0.0186, 0.1268, 0.05095, 0.03987, 0.9397, 0.9514, 0.8792, 0.8398, 0.9238, 0.3316, 0.9962, 0.9981, 0.9944, 1.003, 1.0, 0.9914]): _vg.add([_i], _w, 'REPLACE')
_vg = ob_standard.vertex_groups.new(name='l. hand upper')
for _i, _w in zip([124, 126, 127, 129, 130, 131, 132, 133, 134, 135, 136, 137, 139, 140, 147, 148, 151, 152, 153, 155], [0.05365, 0.06888, 0.07026, 0.1473, 0.7774, 0.503, 0.1862, 0.6705, 0.4276, 0.0003099, 0.04443, 0.06039, 0.05008, 0.06993, 0.037, 0.6899, 0.6263, 0.7091, 0.09504, 0.09317]): _vg.add([_i], _w, 'REPLACE')
_vg = ob_standard.vertex_groups.new(name='l.foot')
for _i, _w in zip([77, 78, 79, 80, 81, 82, 83, 84, 85, 86, 87, 88, 89, 90, 91, 93, 94, 96, 97, 100], [0.9179, 0.5478, 0.9786, 0.9417, 0.5362, 0.9922, 0.9346, 0.7858, 0.9312, 0.5776, 0.8759, 0.953, 0.03464, 0.08719, 0.07688, 0.03559, 0.08869, 0.02342, 0.003977, 0.01372]): _vg.add([_i], _w, 'REPLACE')
_vg = ob_standard.vertex_groups.new(name='l. toes')
for _i, _w in zip([83, 84, 85, 86, 87, 88, 89, 90, 91, 92, 93, 94, 95, 96, 97, 98, 99, 100], [0.02324, 0.1108, 0.06233, 0.414, 0.02132, 0.04192, 0.9576, 0.9106, 0.9223, 0.99, 0.9572, 0.9109, 0.9957, 0.9626, 0.9728, 0.997, 0.9871, 0.968]): _vg.add([_i], _w, 'REPLACE')
_vg = ob_standard.vertex_groups.new(name='l. hand tip')
for _i, _w in zip([129, 130, 131, 132, 133, 134, 135, 136, 137, 138, 139, 140, 141, 142, 143, 144, 145, 146], [0.07973, 0.06755, 0.1162, 0.07411, 0.05393, 0.09199, 0.8685, 0.8573, 0.8784, 0.8969, 0.4723, 0.8354, 0.9737, 0.9876, 0.9667, 0.9796, 0.966, 0.9613]): _vg.add([_i], _w, 'REPLACE')
_vg = ob_standard.vertex_groups.new(name='r. upper')
for _i, _w in zip([13, 47, 49, 51, 52, 103, 104, 183, 184, 185, 186, 187, 188, 189, 190, 197, 198, 220, 221, 224, 225, 226, 227, 228, 229, 230, 231, 232, 233, 234, 254, 255, 258, 259, 260, 261, 262, 263, 264, 265, 266, 267, 268, 312, 313, 314, 315, 316, 317, 318, 319, 320, 321, 382, 384, 386, 387], [0.00446, 0.05287, 0.004408, 0.02161, 0.01803, 0.008643, 0.01362, 0.1138, 0.06129, 0.1006, 0.09831, 0.09019, 0.09084, 0.01149, 0.004793, 0.1006, 0.0961, 0.061, 0.08608, 0.4355, 0.7489, 0.3018, 0.7344, 0.4767, 0.1234, 0.1849, 0.09587, 0.1097, 0.05464, 0.06071, 0.01513, 0.1034, 0.3914, 0.3729, 0.4773, 0.5858, 0.4436, 0.4546, 0.1192, 0.1007, 0.06932, 0.04286, 0.01679, 0.4559, 0.1986, 0.5537, 0.5008, 0.1228, 0.09812, 0.11, 0.07664, 0.08197, 0.05616, 0.01432, 0.02663, 0.02414, 0.009528]): _vg.add([_i], _w, 'REPLACE')
_vg = ob_standard.vertex_groups.new(name='r. thumb middle')
for _i, _w in zip([336, 340, 342, 343, 345, 351, 360, 361, 362, 364, 365, 366, 367, 368, 369, 371, 373, 374, 375], [0.009269, 0.009384, 0.1743, 0.02468, 0.1874, 0.002106, 0.4894, 0.1184, 0.0576, 0.67, 0.842, 0.6977, 0.8952, 0.8845, 0.8828, 0.05496, 0.0773, 0.08271, 0.09586]): _vg.add([_i], _w, 'REPLACE')
_vg = ob_standard.vertex_groups.new(name='r. thumb tip')
for _i, _w in zip([342, 345, 364, 365, 366, 367, 368, 369, 370, 371, 372, 373, 374, 375, 376, 377, 378, 379, 380, 381], [0.02944, 0.03861, 0.1528, 0.07001, 0.1447, 0.05164, 0.009619, 0.05582, 0.9796, 0.9386, 0.9841, 0.9157, 0.9091, 0.8933, 0.9938, 0.9925, 0.9934, 0.9926, 0.9916, 0.9922]): _vg.add([_i], _w, 'REPLACE')
_vg = ob_standard.vertex_groups.new(name='r. hand upper')
for _i, _w in zip([334, 335, 337, 338, 340, 341, 343, 344, 358, 359, 361, 362, 363], [0.05105, 0.08468, 0.07998, 0.09314, 0.02569, 0.06632, 0.03819, 0.07195, 0.7352, 0.6716, 0.1036, 0.6029, 0.6343]): _vg.add([_i], _w, 'REPLACE')
_vg = ob_standard.vertex_groups.new(name='r. hand middle')
for _i, _w in zip([340, 341, 342, 343, 344, 345, 346, 347, 348, 349, 350, 351, 352, 353, 354, 355, 356, 357, 358, 359, 362, 363, 364, 365, 366], [0.8437, 0.8137, 0.6713, 0.7979, 0.7984, 0.6688, 0.09186, 0.09098, 0.07952, 0.06002, 0.1123, 0.1104, 0.01243, 0.005967, 0.01454, 0.009791, 0.01094, 0.02013, 0.03273, 0.07342, 0.08054, 0.1028, 0.1447, 0.05387, 0.1274]): _vg.add([_i], _w, 'REPLACE')
_vg = ob_standard.vertex_groups.new(name='r. hand tip')
for _i, _w in zip([340, 341, 342, 343, 344, 345, 346, 347, 348, 349, 350, 351, 352, 353, 354, 355, 356, 357], [0.06738, 0.08722, 0.1043, 0.1007, 0.08716, 0.08265, 0.8939, 0.8973, 0.8959, 0.9301, 0.8723, 0.8541, 0.9621, 0.9675, 0.9595, 0.9646, 0.9648, 0.9559]): _vg.add([_i], _w, 'REPLACE')
_vg = ob_standard.vertex_groups.new(name='r. upper leg')
for _i, _w in zip([28, 56, 57, 58, 59, 60, 189, 190, 191, 192, 193, 194, 195, 196, 229, 230, 231, 232, 233, 234, 235, 236, 237, 238, 239, 240, 241, 242, 243, 244, 245, 264, 265, 266, 267, 268, 269, 270, 271, 272, 273, 274, 275, 276, 277, 279, 280, 281], [0.02159, 0.0008281, 0.02528, 0.01995, 0.05331, 0.0005517, 0.009088, 0.04577, 0.04229, 0.07079, 0.1131, 0.1248, 0.2359, 0.1686, 0.0178, 0.1698, 0.2419, 0.2979, 0.4262, 0.5017, 0.7219, 0.8256, 0.9259, 0.9948, 0.8135, 0.972, 0.8592, 0.8985, 0.8921, 0.1771, 0.7499, 0.1183, 0.1668, 0.1929, 0.2742, 0.3825, 0.5338, 0.7006, 0.8006, 0.9575, 0.958, 0.9361, 0.1506, 0.09425, 0.1463, 0.07674, 0.2064, 0.01336]): _vg.add([_i], _w, 'REPLACE')
_vg = ob_standard.vertex_groups.new(name='r. lower leg')
for _i, _w in zip([242, 243, 244, 245, 274, 275, 276, 277, 278, 279, 280, 281, 282, 283, 284, 285, 286, 287, 288, 289, 291, 292, 294, 295, 298], [0.1013, 0.09971, 0.8227, 0.2432, 0.062, 0.8476, 0.904, 0.8498, 0.9994, 0.9172, 0.7923, 0.9632, 0.9832, 0.969, 0.9839, 0.967, 0.9819, 0.9795, 0.0696, 0.4272, 0.0604, 0.4369, 0.004495, 0.1221, 0.1004]): _vg.add([_i], _w, 'REPLACE')
_vg = ob_standard.vertex_groups.new(name='r. foot')
for _i, _w in zip([288, 289, 290, 291, 292, 293, 294, 295, 296, 297, 298, 299, 301, 302, 304, 305, 307, 310], [0.9253, 0.5646, 0.9772, 0.9073, 0.5608, 0.9936, 0.7922, 0.7748, 0.5962, 0.6208, 0.8419, 0.9511, 0.08269, 0.05926, 0.06243, 0.06365, 0.04159, 0.002367]): _vg.add([_i], _w, 'REPLACE')
_vg = ob_standard.vertex_groups.new(name='r. toes')
for _i, _w in zip([291, 294, 295, 296, 297, 298, 299, 300, 301, 302, 303, 304, 305, 306, 307, 308, 309, 310, 311], [0.01428, 0.1806, 0.1031, 0.4012, 0.3619, 0.05759, 0.04572, 0.9834, 0.9142, 0.9402, 0.994, 0.9368, 0.9362, 0.9972, 0.9527, 0.9837, 0.9976, 0.9735, 0.9797]): _vg.add([_i], _w, 'REPLACE')
_m = ob_standard.modifiers.new('Armature', 'ARMATURE')
_m.object = ob_armature
ob_armature.location = (0.0, 0.0, 1.7)
ob_armature.show_in_front = True

# ---- collection membership
col_collection.objects.link(ob_standard)
col_collection.objects.link(ob_armature)

# ---- scene / render settings (as saved in the file)
scene.frame_start = 1; scene.frame_end = 250; scene.frame_set(1)
scene.render.engine = 'BLENDER_EEVEE_NEXT'
scene.cycles.use_denoising = False
scene.cycles.samples = 128
scene.cycles.sampling_pattern = 'TABULATED_SOBOL'
scene.cycles.use_adaptive_sampling = False
scene.cycles.use_light_tree = False
scene.view_settings.view_transform = 'Filmic'
bpy.context.view_layer.update()

# ---- added for rendering (the .blend has no active camera and no usable light): camera, sun
cam_auto = bpy.data.cameras.new('AutoCamera')
cam_auto.lens = 50.0
cam_auto.sensor_width = 36.0
cam_auto.clip_end = 1000.0
ob_auto_camera = bpy.data.objects.new('AutoCamera', cam_auto)
scene.collection.objects.link(ob_auto_camera)
ob_auto_camera.location = (3.57074, -4.20721, 4.62431)
ob_auto_camera.rotation_euler = (1.09748, -7.21219e-08, 0.694738)
scene.camera = ob_auto_camera
light_auto_sun = bpy.data.lights.new('AutoSun', 'SUN')
light_auto_sun.energy = 3.0
light_auto_sun.angle = 0.0523599
ob_auto_sun = bpy.data.objects.new('AutoSun', light_auto_sun)
scene.collection.objects.link(ob_auto_sun)
ob_auto_sun.rotation_euler = (0.872665, 0.174533, 0.523599)
bpy.context.view_layer.update()
